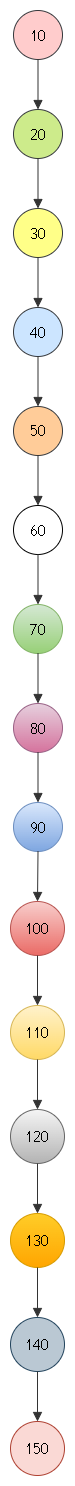

The diagram above was exported from draw.io. Its source (the exported page's mxGraphModel, read from the mxfile embedded in the PNG):
<mxGraphModel dx="1834" dy="1514" grid="1" gridSize="10" guides="1" tooltips="1" connect="1" arrows="1" fold="1" page="1" pageScale="1" pageWidth="850" pageHeight="1100" math="0" shadow="0">
  <root>
    <mxCell id="0" />
    <mxCell id="1" parent="0" />
    <UserObject label="" mermaidData="{&#10;  &quot;data&quot;: &quot;graph TD\na10((10)) --&gt; a20((20))\na20 --&gt; a30((30))\na30 --&gt; a40((40))\na40 --&gt; a50((50))\na50 --&gt; a60((60))\na60 --&gt; a70((70))\na70 --&gt; a80((80))\na80 --&gt; a90((90))\na90 --&gt; a100((100))\na100 --&gt; a110((110))\na110 --&gt; a120((120))\na120 --&gt; a130((130))\na130 --&gt; a140((140))\na140 --&gt; a150((150))\n\n&quot;,&#10;  &quot;config&quot;: null&#10;}" id="TGe78HZNG7ewWn7SPsol-31">
      <mxCell connectable="0" parent="1" style="group;transparentBounds=1;editIcon=1;lockedGroup=0;groupPadding=10;" vertex="1">
        <mxGeometry as="geometry" />
      </mxCell>
    </UserObject>
    <UserObject label="10" mermaidId="n:a10" mermaidBaseStyle="ellipse;html=1;aspect=fixed;strokeWidth=1;whiteSpace=wrap;fillColor=light-dark(#ECECFF,#1f2020);strokeColor=light-dark(#9370DB,#cccccc);fontColor=light-dark(#333333,#cccccc);fontFamily=Trebuchet MS,Verdana,Arial,sans-serif;fontSize=16;" mermaidBaseValue="10" id="TGe78HZNG7ewWn7SPsol-32">
      <mxCell parent="TGe78HZNG7ewWn7SPsol-31" style="ellipse;html=1;aspect=fixed;strokeWidth=1;whiteSpace=wrap;fillColor=#ffcccc;strokeColor=#36393d;fontFamily=Trebuchet MS,Verdana,Arial,sans-serif;fontSize=16;" vertex="1">
        <mxGeometry height="49" width="49" x="33" y="30" as="geometry" />
      </mxCell>
    </UserObject>
    <UserObject label="20" mermaidId="n:a20" mermaidBaseStyle="ellipse;html=1;aspect=fixed;strokeWidth=1;whiteSpace=wrap;fillColor=light-dark(#ECECFF,#1f2020);strokeColor=light-dark(#9370DB,#cccccc);fontColor=light-dark(#333333,#cccccc);fontFamily=Trebuchet MS,Verdana,Arial,sans-serif;fontSize=16;" mermaidBaseValue="20" id="TGe78HZNG7ewWn7SPsol-33">
      <mxCell parent="TGe78HZNG7ewWn7SPsol-31" style="ellipse;html=1;aspect=fixed;strokeWidth=1;whiteSpace=wrap;fillColor=#cdeb8b;strokeColor=#36393d;fontFamily=Trebuchet MS,Verdana,Arial,sans-serif;fontSize=16;" vertex="1">
        <mxGeometry height="49" width="49" x="33" y="129" as="geometry" />
      </mxCell>
    </UserObject>
    <UserObject label="30" mermaidId="n:a30" mermaidBaseStyle="ellipse;html=1;aspect=fixed;strokeWidth=1;whiteSpace=wrap;fillColor=light-dark(#ECECFF,#1f2020);strokeColor=light-dark(#9370DB,#cccccc);fontColor=light-dark(#333333,#cccccc);fontFamily=Trebuchet MS,Verdana,Arial,sans-serif;fontSize=16;" mermaidBaseValue="30" id="TGe78HZNG7ewWn7SPsol-34">
      <mxCell parent="TGe78HZNG7ewWn7SPsol-31" style="ellipse;html=1;aspect=fixed;strokeWidth=1;whiteSpace=wrap;fillColor=#ffff88;strokeColor=#36393d;fontFamily=Trebuchet MS,Verdana,Arial,sans-serif;fontSize=16;" vertex="1">
        <mxGeometry height="49" width="49" x="33" y="228" as="geometry" />
      </mxCell>
    </UserObject>
    <UserObject label="40" mermaidId="n:a40" mermaidBaseStyle="ellipse;html=1;aspect=fixed;strokeWidth=1;whiteSpace=wrap;fillColor=light-dark(#ECECFF,#1f2020);strokeColor=light-dark(#9370DB,#cccccc);fontColor=light-dark(#333333,#cccccc);fontFamily=Trebuchet MS,Verdana,Arial,sans-serif;fontSize=16;" mermaidBaseValue="40" id="TGe78HZNG7ewWn7SPsol-35">
      <mxCell parent="TGe78HZNG7ewWn7SPsol-31" style="ellipse;html=1;aspect=fixed;strokeWidth=1;whiteSpace=wrap;fillColor=#cce5ff;strokeColor=#36393d;fontFamily=Trebuchet MS,Verdana,Arial,sans-serif;fontSize=16;" vertex="1">
        <mxGeometry height="49" width="49" x="33" y="327" as="geometry" />
      </mxCell>
    </UserObject>
    <UserObject label="50" mermaidId="n:a50" mermaidBaseStyle="ellipse;html=1;aspect=fixed;strokeWidth=1;whiteSpace=wrap;fillColor=light-dark(#ECECFF,#1f2020);strokeColor=light-dark(#9370DB,#cccccc);fontColor=light-dark(#333333,#cccccc);fontFamily=Trebuchet MS,Verdana,Arial,sans-serif;fontSize=16;" mermaidBaseValue="50" id="TGe78HZNG7ewWn7SPsol-36">
      <mxCell parent="TGe78HZNG7ewWn7SPsol-31" style="ellipse;html=1;aspect=fixed;strokeWidth=1;whiteSpace=wrap;fillColor=#ffcc99;strokeColor=#36393d;fontFamily=Trebuchet MS,Verdana,Arial,sans-serif;fontSize=16;" vertex="1">
        <mxGeometry height="49" width="49" x="33" y="426" as="geometry" />
      </mxCell>
    </UserObject>
    <UserObject label="60" mermaidId="n:a60" mermaidBaseStyle="ellipse;html=1;aspect=fixed;strokeWidth=1;whiteSpace=wrap;fillColor=light-dark(#ECECFF,#1f2020);strokeColor=light-dark(#9370DB,#cccccc);fontColor=light-dark(#333333,#cccccc);fontFamily=Trebuchet MS,Verdana,Arial,sans-serif;fontSize=16;" mermaidBaseValue="60" id="TGe78HZNG7ewWn7SPsol-37">
      <mxCell parent="TGe78HZNG7ewWn7SPsol-31" style="ellipse;html=1;aspect=fixed;strokeWidth=1;whiteSpace=wrap;fontFamily=Trebuchet MS,Verdana,Arial,sans-serif;fontSize=16;" vertex="1">
        <mxGeometry height="49" width="49" x="33" y="525" as="geometry" />
      </mxCell>
    </UserObject>
    <UserObject label="70" mermaidId="n:a70" mermaidBaseStyle="ellipse;html=1;aspect=fixed;strokeWidth=1;whiteSpace=wrap;fillColor=light-dark(#ECECFF,#1f2020);strokeColor=light-dark(#9370DB,#cccccc);fontColor=light-dark(#333333,#cccccc);fontFamily=Trebuchet MS,Verdana,Arial,sans-serif;fontSize=16;" mermaidBaseValue="70" id="TGe78HZNG7ewWn7SPsol-38">
      <mxCell parent="TGe78HZNG7ewWn7SPsol-31" style="ellipse;html=1;aspect=fixed;strokeWidth=1;whiteSpace=wrap;fillColor=#d5e8d4;strokeColor=#82b366;fontFamily=Trebuchet MS,Verdana,Arial,sans-serif;fontSize=16;gradientColor=#97d077;" vertex="1">
        <mxGeometry height="49" width="49" x="33" y="624" as="geometry" />
      </mxCell>
    </UserObject>
    <UserObject label="80" mermaidId="n:a80" mermaidBaseStyle="ellipse;html=1;aspect=fixed;strokeWidth=1;whiteSpace=wrap;fillColor=light-dark(#ECECFF,#1f2020);strokeColor=light-dark(#9370DB,#cccccc);fontColor=light-dark(#333333,#cccccc);fontFamily=Trebuchet MS,Verdana,Arial,sans-serif;fontSize=16;" mermaidBaseValue="80" id="TGe78HZNG7ewWn7SPsol-39">
      <mxCell parent="TGe78HZNG7ewWn7SPsol-31" style="ellipse;html=1;aspect=fixed;strokeWidth=1;whiteSpace=wrap;fillColor=#e6d0de;strokeColor=#996185;fontFamily=Trebuchet MS,Verdana,Arial,sans-serif;fontSize=16;gradientColor=#d5739d;" vertex="1">
        <mxGeometry height="49" width="49" x="33" y="723" as="geometry" />
      </mxCell>
    </UserObject>
    <UserObject label="90" mermaidId="n:a90" mermaidBaseStyle="ellipse;html=1;aspect=fixed;strokeWidth=1;whiteSpace=wrap;fillColor=light-dark(#ECECFF,#1f2020);strokeColor=light-dark(#9370DB,#cccccc);fontColor=light-dark(#333333,#cccccc);fontFamily=Trebuchet MS,Verdana,Arial,sans-serif;fontSize=16;" mermaidBaseValue="90" id="TGe78HZNG7ewWn7SPsol-40">
      <mxCell parent="TGe78HZNG7ewWn7SPsol-31" style="ellipse;html=1;aspect=fixed;strokeWidth=1;whiteSpace=wrap;fillColor=#dae8fc;strokeColor=#6c8ebf;fontFamily=Trebuchet MS,Verdana,Arial,sans-serif;fontSize=16;gradientColor=#7ea6e0;" vertex="1">
        <mxGeometry height="49" width="49" x="33" y="822" as="geometry" />
      </mxCell>
    </UserObject>
    <UserObject label="100" mermaidId="n:a100" mermaidBaseStyle="ellipse;html=1;aspect=fixed;strokeWidth=1;whiteSpace=wrap;fillColor=light-dark(#ECECFF,#1f2020);strokeColor=light-dark(#9370DB,#cccccc);fontColor=light-dark(#333333,#cccccc);fontFamily=Trebuchet MS,Verdana,Arial,sans-serif;fontSize=16;" mermaidBaseValue="100" id="TGe78HZNG7ewWn7SPsol-41">
      <mxCell parent="TGe78HZNG7ewWn7SPsol-31" style="ellipse;html=1;aspect=fixed;strokeWidth=1;whiteSpace=wrap;fillColor=#f8cecc;strokeColor=#b85450;fontFamily=Trebuchet MS,Verdana,Arial,sans-serif;fontSize=16;gradientColor=#ea6b66;" vertex="1">
        <mxGeometry height="54" width="54" x="30" y="921" as="geometry" />
      </mxCell>
    </UserObject>
    <UserObject label="110" mermaidId="n:a110" mermaidBaseStyle="ellipse;html=1;aspect=fixed;strokeWidth=1;whiteSpace=wrap;fillColor=light-dark(#ECECFF,#1f2020);strokeColor=light-dark(#9370DB,#cccccc);fontColor=light-dark(#333333,#cccccc);fontFamily=Trebuchet MS,Verdana,Arial,sans-serif;fontSize=16;" mermaidBaseValue="110" id="TGe78HZNG7ewWn7SPsol-42">
      <mxCell parent="TGe78HZNG7ewWn7SPsol-31" style="ellipse;html=1;aspect=fixed;strokeWidth=1;whiteSpace=wrap;fillColor=#fff2cc;strokeColor=#d6b656;fontFamily=Trebuchet MS,Verdana,Arial,sans-serif;fontSize=16;gradientColor=#ffd966;" vertex="1">
        <mxGeometry height="54" width="54" x="30" y="1025" as="geometry" />
      </mxCell>
    </UserObject>
    <UserObject label="120" mermaidId="n:a120" mermaidBaseStyle="ellipse;html=1;aspect=fixed;strokeWidth=1;whiteSpace=wrap;fillColor=light-dark(#ECECFF,#1f2020);strokeColor=light-dark(#9370DB,#cccccc);fontColor=light-dark(#333333,#cccccc);fontFamily=Trebuchet MS,Verdana,Arial,sans-serif;fontSize=16;" mermaidBaseValue="120" id="TGe78HZNG7ewWn7SPsol-43">
      <mxCell parent="TGe78HZNG7ewWn7SPsol-31" style="ellipse;html=1;aspect=fixed;strokeWidth=1;whiteSpace=wrap;fillColor=#f5f5f5;strokeColor=#666666;fontFamily=Trebuchet MS,Verdana,Arial,sans-serif;fontSize=16;gradientColor=#b3b3b3;" vertex="1">
        <mxGeometry height="54" width="54" x="30" y="1129" as="geometry" />
      </mxCell>
    </UserObject>
    <UserObject label="130" mermaidId="n:a130" mermaidBaseStyle="ellipse;html=1;aspect=fixed;strokeWidth=1;whiteSpace=wrap;fillColor=light-dark(#ECECFF,#1f2020);strokeColor=light-dark(#9370DB,#cccccc);fontColor=light-dark(#333333,#cccccc);fontFamily=Trebuchet MS,Verdana,Arial,sans-serif;fontSize=16;" mermaidBaseValue="130" id="TGe78HZNG7ewWn7SPsol-44">
      <mxCell parent="TGe78HZNG7ewWn7SPsol-31" style="ellipse;html=1;aspect=fixed;strokeWidth=1;whiteSpace=wrap;fillColor=#ffcd28;strokeColor=#d79b00;fontFamily=Trebuchet MS,Verdana,Arial,sans-serif;fontSize=16;gradientColor=#ffa500;" vertex="1">
        <mxGeometry height="54" width="54" x="30" y="1233" as="geometry" />
      </mxCell>
    </UserObject>
    <UserObject label="140" mermaidId="n:a140" mermaidBaseStyle="ellipse;html=1;aspect=fixed;strokeWidth=1;whiteSpace=wrap;fillColor=light-dark(#ECECFF,#1f2020);strokeColor=light-dark(#9370DB,#cccccc);fontColor=light-dark(#333333,#cccccc);fontFamily=Trebuchet MS,Verdana,Arial,sans-serif;fontSize=16;" mermaidBaseValue="140" id="TGe78HZNG7ewWn7SPsol-45">
      <mxCell parent="TGe78HZNG7ewWn7SPsol-31" style="ellipse;html=1;aspect=fixed;strokeWidth=1;whiteSpace=wrap;fillColor=#bac8d3;strokeColor=#23445d;fontFamily=Trebuchet MS,Verdana,Arial,sans-serif;fontSize=16;" vertex="1">
        <mxGeometry height="54" width="54" x="30" y="1337" as="geometry" />
      </mxCell>
    </UserObject>
    <UserObject label="150" mermaidId="n:a150" mermaidBaseStyle="ellipse;html=1;aspect=fixed;strokeWidth=1;whiteSpace=wrap;fillColor=light-dark(#ECECFF,#1f2020);strokeColor=light-dark(#9370DB,#cccccc);fontColor=light-dark(#333333,#cccccc);fontFamily=Trebuchet MS,Verdana,Arial,sans-serif;fontSize=16;" mermaidBaseValue="150" id="TGe78HZNG7ewWn7SPsol-46">
      <mxCell parent="TGe78HZNG7ewWn7SPsol-31" style="ellipse;html=1;aspect=fixed;strokeWidth=1;whiteSpace=wrap;fillColor=#fad9d5;strokeColor=#ae4132;fontFamily=Trebuchet MS,Verdana,Arial,sans-serif;fontSize=16;" vertex="1">
        <mxGeometry height="54" width="54" x="30" y="1441" as="geometry" />
      </mxCell>
    </UserObject>
    <UserObject label="" mermaidId="e:a10-&gt;a20#0" mermaidBaseStyle="curved=1;startArrow=none;endArrow=block;endSize=7;strokeColor=light-dark(#333333,#cccccc);exitX=0.49;exitY=1;entryX=0.49;entryY=0;" mermaidBaseValue="" id="TGe78HZNG7ewWn7SPsol-47">
      <mxCell edge="1" parent="TGe78HZNG7ewWn7SPsol-31" source="TGe78HZNG7ewWn7SPsol-32" style="curved=1;startArrow=none;endArrow=block;endSize=7;strokeColor=light-dark(#333333,#cccccc);exitX=0.49;exitY=1;entryX=0.49;entryY=0;" target="TGe78HZNG7ewWn7SPsol-33">
        <mxGeometry relative="1" as="geometry">
          <Array as="points" />
        </mxGeometry>
      </mxCell>
    </UserObject>
    <UserObject label="" mermaidId="e:a20-&gt;a30#0" mermaidBaseStyle="curved=1;startArrow=none;endArrow=block;endSize=7;strokeColor=light-dark(#333333,#cccccc);exitX=0.49;exitY=1;entryX=0.49;entryY=0;" mermaidBaseValue="" id="TGe78HZNG7ewWn7SPsol-48">
      <mxCell edge="1" parent="TGe78HZNG7ewWn7SPsol-31" source="TGe78HZNG7ewWn7SPsol-33" style="curved=1;startArrow=none;endArrow=block;endSize=7;strokeColor=light-dark(#333333,#cccccc);exitX=0.49;exitY=1;entryX=0.49;entryY=0;" target="TGe78HZNG7ewWn7SPsol-34">
        <mxGeometry relative="1" as="geometry">
          <Array as="points" />
        </mxGeometry>
      </mxCell>
    </UserObject>
    <UserObject label="" mermaidId="e:a30-&gt;a40#0" mermaidBaseStyle="curved=1;startArrow=none;endArrow=block;endSize=7;strokeColor=light-dark(#333333,#cccccc);exitX=0.49;exitY=1;entryX=0.49;entryY=0;" mermaidBaseValue="" id="TGe78HZNG7ewWn7SPsol-49">
      <mxCell edge="1" parent="TGe78HZNG7ewWn7SPsol-31" source="TGe78HZNG7ewWn7SPsol-34" style="curved=1;startArrow=none;endArrow=block;endSize=7;strokeColor=light-dark(#333333,#cccccc);exitX=0.49;exitY=1;entryX=0.49;entryY=0;" target="TGe78HZNG7ewWn7SPsol-35">
        <mxGeometry relative="1" as="geometry">
          <Array as="points" />
        </mxGeometry>
      </mxCell>
    </UserObject>
    <UserObject label="" mermaidId="e:a40-&gt;a50#0" mermaidBaseStyle="curved=1;startArrow=none;endArrow=block;endSize=7;strokeColor=light-dark(#333333,#cccccc);exitX=0.49;exitY=1;entryX=0.49;entryY=0;" mermaidBaseValue="" id="TGe78HZNG7ewWn7SPsol-50">
      <mxCell edge="1" parent="TGe78HZNG7ewWn7SPsol-31" source="TGe78HZNG7ewWn7SPsol-35" style="curved=1;startArrow=none;endArrow=block;endSize=7;strokeColor=light-dark(#333333,#cccccc);exitX=0.49;exitY=1;entryX=0.49;entryY=0;" target="TGe78HZNG7ewWn7SPsol-36">
        <mxGeometry relative="1" as="geometry">
          <Array as="points" />
        </mxGeometry>
      </mxCell>
    </UserObject>
    <UserObject label="" mermaidId="e:a50-&gt;a60#0" mermaidBaseStyle="curved=1;startArrow=none;endArrow=block;endSize=7;strokeColor=light-dark(#333333,#cccccc);exitX=0.49;exitY=1;entryX=0.49;entryY=0;" mermaidBaseValue="" id="TGe78HZNG7ewWn7SPsol-51">
      <mxCell edge="1" parent="TGe78HZNG7ewWn7SPsol-31" source="TGe78HZNG7ewWn7SPsol-36" style="curved=1;startArrow=none;endArrow=block;endSize=7;strokeColor=light-dark(#333333,#cccccc);exitX=0.49;exitY=1;entryX=0.49;entryY=0;" target="TGe78HZNG7ewWn7SPsol-37">
        <mxGeometry relative="1" as="geometry">
          <Array as="points" />
        </mxGeometry>
      </mxCell>
    </UserObject>
    <UserObject label="" mermaidId="e:a60-&gt;a70#0" mermaidBaseStyle="curved=1;startArrow=none;endArrow=block;endSize=7;strokeColor=light-dark(#333333,#cccccc);exitX=0.49;exitY=1;entryX=0.49;entryY=0;" mermaidBaseValue="" id="TGe78HZNG7ewWn7SPsol-52">
      <mxCell edge="1" parent="TGe78HZNG7ewWn7SPsol-31" source="TGe78HZNG7ewWn7SPsol-37" style="curved=1;startArrow=none;endArrow=block;endSize=7;strokeColor=light-dark(#333333,#cccccc);exitX=0.49;exitY=1;entryX=0.49;entryY=0;" target="TGe78HZNG7ewWn7SPsol-38">
        <mxGeometry relative="1" as="geometry">
          <Array as="points" />
        </mxGeometry>
      </mxCell>
    </UserObject>
    <UserObject label="" mermaidId="e:a70-&gt;a80#0" mermaidBaseStyle="curved=1;startArrow=none;endArrow=block;endSize=7;strokeColor=light-dark(#333333,#cccccc);exitX=0.49;exitY=1;entryX=0.49;entryY=0;" mermaidBaseValue="" id="TGe78HZNG7ewWn7SPsol-53">
      <mxCell edge="1" parent="TGe78HZNG7ewWn7SPsol-31" source="TGe78HZNG7ewWn7SPsol-38" style="curved=1;startArrow=none;endArrow=block;endSize=7;strokeColor=light-dark(#333333,#cccccc);exitX=0.49;exitY=1;entryX=0.49;entryY=0;" target="TGe78HZNG7ewWn7SPsol-39">
        <mxGeometry relative="1" as="geometry">
          <Array as="points" />
        </mxGeometry>
      </mxCell>
    </UserObject>
    <UserObject label="" mermaidId="e:a80-&gt;a90#0" mermaidBaseStyle="curved=1;startArrow=none;endArrow=block;endSize=7;strokeColor=light-dark(#333333,#cccccc);exitX=0.49;exitY=1;entryX=0.49;entryY=0;" mermaidBaseValue="" id="TGe78HZNG7ewWn7SPsol-54">
      <mxCell edge="1" parent="TGe78HZNG7ewWn7SPsol-31" source="TGe78HZNG7ewWn7SPsol-39" style="curved=1;startArrow=none;endArrow=block;endSize=7;strokeColor=light-dark(#333333,#cccccc);exitX=0.49;exitY=1;entryX=0.49;entryY=0;" target="TGe78HZNG7ewWn7SPsol-40">
        <mxGeometry relative="1" as="geometry">
          <Array as="points" />
        </mxGeometry>
      </mxCell>
    </UserObject>
    <UserObject label="" mermaidId="e:a90-&gt;a100#0" mermaidBaseStyle="curved=1;startArrow=none;endArrow=block;endSize=7;strokeColor=light-dark(#333333,#cccccc);exitX=0.49;exitY=1;entryX=0.5;entryY=0;" mermaidBaseValue="" id="TGe78HZNG7ewWn7SPsol-55">
      <mxCell edge="1" parent="TGe78HZNG7ewWn7SPsol-31" source="TGe78HZNG7ewWn7SPsol-40" style="curved=1;startArrow=none;endArrow=block;endSize=7;strokeColor=light-dark(#333333,#cccccc);exitX=0.49;exitY=1;entryX=0.5;entryY=0;" target="TGe78HZNG7ewWn7SPsol-41">
        <mxGeometry relative="1" as="geometry">
          <Array as="points" />
        </mxGeometry>
      </mxCell>
    </UserObject>
    <UserObject label="" mermaidId="e:a100-&gt;a110#0" mermaidBaseStyle="curved=1;startArrow=none;endArrow=block;endSize=7;strokeColor=light-dark(#333333,#cccccc);exitX=0.5;exitY=1;entryX=0.5;entryY=0;" mermaidBaseValue="" id="TGe78HZNG7ewWn7SPsol-56">
      <mxCell edge="1" parent="TGe78HZNG7ewWn7SPsol-31" source="TGe78HZNG7ewWn7SPsol-41" style="curved=1;startArrow=none;endArrow=block;endSize=7;strokeColor=light-dark(#333333,#cccccc);exitX=0.5;exitY=1;entryX=0.5;entryY=0;" target="TGe78HZNG7ewWn7SPsol-42">
        <mxGeometry relative="1" as="geometry">
          <Array as="points" />
        </mxGeometry>
      </mxCell>
    </UserObject>
    <UserObject label="" mermaidId="e:a110-&gt;a120#0" mermaidBaseStyle="curved=1;startArrow=none;endArrow=block;endSize=7;strokeColor=light-dark(#333333,#cccccc);exitX=0.5;exitY=1;entryX=0.5;entryY=0;" mermaidBaseValue="" id="TGe78HZNG7ewWn7SPsol-57">
      <mxCell edge="1" parent="TGe78HZNG7ewWn7SPsol-31" source="TGe78HZNG7ewWn7SPsol-42" style="curved=1;startArrow=none;endArrow=block;endSize=7;strokeColor=light-dark(#333333,#cccccc);exitX=0.5;exitY=1;entryX=0.5;entryY=0;" target="TGe78HZNG7ewWn7SPsol-43">
        <mxGeometry relative="1" as="geometry">
          <Array as="points" />
        </mxGeometry>
      </mxCell>
    </UserObject>
    <UserObject label="" mermaidId="e:a120-&gt;a130#0" mermaidBaseStyle="curved=1;startArrow=none;endArrow=block;endSize=7;strokeColor=light-dark(#333333,#cccccc);exitX=0.5;exitY=1;entryX=0.5;entryY=0;" mermaidBaseValue="" id="TGe78HZNG7ewWn7SPsol-58">
      <mxCell edge="1" parent="TGe78HZNG7ewWn7SPsol-31" source="TGe78HZNG7ewWn7SPsol-43" style="curved=1;startArrow=none;endArrow=block;endSize=7;strokeColor=light-dark(#333333,#cccccc);exitX=0.5;exitY=1;entryX=0.5;entryY=0;" target="TGe78HZNG7ewWn7SPsol-44">
        <mxGeometry relative="1" as="geometry">
          <Array as="points" />
        </mxGeometry>
      </mxCell>
    </UserObject>
    <UserObject label="" mermaidId="e:a130-&gt;a140#0" mermaidBaseStyle="curved=1;startArrow=none;endArrow=block;endSize=7;strokeColor=light-dark(#333333,#cccccc);exitX=0.5;exitY=1;entryX=0.5;entryY=0;" mermaidBaseValue="" id="TGe78HZNG7ewWn7SPsol-59">
      <mxCell edge="1" parent="TGe78HZNG7ewWn7SPsol-31" source="TGe78HZNG7ewWn7SPsol-44" style="curved=1;startArrow=none;endArrow=block;endSize=7;strokeColor=light-dark(#333333,#cccccc);exitX=0.5;exitY=1;entryX=0.5;entryY=0;" target="TGe78HZNG7ewWn7SPsol-45">
        <mxGeometry relative="1" as="geometry">
          <Array as="points" />
        </mxGeometry>
      </mxCell>
    </UserObject>
    <UserObject label="" mermaidId="e:a140-&gt;a150#0" mermaidBaseStyle="curved=1;startArrow=none;endArrow=block;endSize=7;strokeColor=light-dark(#333333,#cccccc);exitX=0.5;exitY=1;entryX=0.5;entryY=0;" mermaidBaseValue="" id="TGe78HZNG7ewWn7SPsol-60">
      <mxCell edge="1" parent="TGe78HZNG7ewWn7SPsol-31" source="TGe78HZNG7ewWn7SPsol-45" style="curved=1;startArrow=none;endArrow=block;endSize=7;strokeColor=light-dark(#333333,#cccccc);exitX=0.5;exitY=1;entryX=0.5;entryY=0;" target="TGe78HZNG7ewWn7SPsol-46">
        <mxGeometry relative="1" as="geometry">
          <Array as="points" />
        </mxGeometry>
      </mxCell>
    </UserObject>
  </root>
</mxGraphModel>